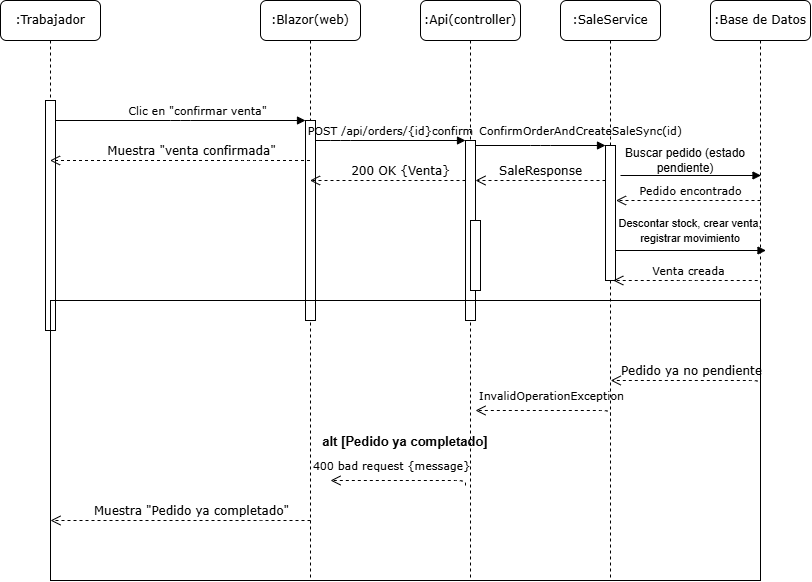

The diagram above was exported from draw.io. Its source (the exported page's mxGraphModel, read from the mxfile embedded in the PNG):
<mxGraphModel dx="1030" dy="562" grid="1" gridSize="10" guides="1" tooltips="1" connect="1" arrows="1" fold="1" page="1" pageScale="1" pageWidth="1100" pageHeight="850" background="none" math="0" shadow="0">
  <root>
    <mxCell id="0" />
    <mxCell id="1" parent="0" />
    <mxCell id="7baba1c4bc27f4b0-2" parent="1" style="shape=umlLifeline;perimeter=lifelinePerimeter;whiteSpace=wrap;html=1;container=1;dropTarget=0;collapsible=0;recursiveResize=0;outlineConnect=0;portConstraint=eastwest;newEdgeStyle={&quot;edgeStyle&quot;:&quot;sequenceEdgeStyle&quot;,&quot;libavoidRouting&quot;:0,&quot;curved&quot;:0,&quot;rounded&quot;:0};rounded=1;shadow=0;comic=0;labelBackgroundColor=none;strokeWidth=1;fontFamily=Verdana;fontSize=12;align=center;" value=":Trabajador" vertex="1">
      <mxGeometry height="580" width="100" x="120" y="80" as="geometry" />
    </mxCell>
    <mxCell id="7baba1c4bc27f4b0-10" parent="7baba1c4bc27f4b0-2" style="html=1;points=[[0,0,0,0,5],[0,1,0,0,-5],[1,0,0,0,5],[1,1,0,0,-5]];perimeter=orthogonalPerimeter;outlineConnect=0;targetShapes=umlLifeline;portConstraint=eastwest;newEdgeStyle={&quot;edgeStyle&quot;:&quot;sequenceEdgeStyle&quot;,&quot;libavoidRouting&quot;:0,&quot;curved&quot;:0,&quot;rounded&quot;:0};rounded=0;shadow=0;comic=0;labelBackgroundColor=none;strokeWidth=1;fontFamily=Verdana;fontSize=12;align=center;" value="" vertex="1">
      <mxGeometry height="230" width="10" x="45" y="100" as="geometry" />
    </mxCell>
    <mxCell id="7baba1c4bc27f4b0-3" parent="1" style="shape=umlLifeline;perimeter=lifelinePerimeter;whiteSpace=wrap;html=1;container=1;dropTarget=0;collapsible=0;recursiveResize=0;outlineConnect=0;portConstraint=eastwest;newEdgeStyle={&quot;edgeStyle&quot;:&quot;sequenceEdgeStyle&quot;,&quot;libavoidRouting&quot;:0,&quot;curved&quot;:0,&quot;rounded&quot;:0};rounded=1;shadow=0;comic=0;labelBackgroundColor=none;strokeWidth=1;fontFamily=Verdana;fontSize=12;align=center;" value=":Blazor(web)" vertex="1">
      <mxGeometry height="580" width="100" x="380" y="80" as="geometry" />
    </mxCell>
    <mxCell id="7baba1c4bc27f4b0-13" parent="7baba1c4bc27f4b0-3" style="html=1;points=[[0,0,0,0,5],[0,1,0,0,-5],[1,0,0,0,5],[1,1,0,0,-5]];perimeter=orthogonalPerimeter;outlineConnect=0;targetShapes=umlLifeline;portConstraint=eastwest;newEdgeStyle={&quot;edgeStyle&quot;:&quot;sequenceEdgeStyle&quot;,&quot;libavoidRouting&quot;:0,&quot;curved&quot;:0,&quot;rounded&quot;:0};rounded=0;shadow=0;comic=0;labelBackgroundColor=none;strokeWidth=1;fontFamily=Verdana;fontSize=12;align=center;" value="" vertex="1">
      <mxGeometry height="200" width="10" x="45" y="120" as="geometry" />
    </mxCell>
    <mxCell id="7baba1c4bc27f4b0-4" parent="1" style="shape=umlLifeline;perimeter=lifelinePerimeter;whiteSpace=wrap;html=1;container=1;dropTarget=0;collapsible=0;recursiveResize=0;outlineConnect=0;portConstraint=eastwest;newEdgeStyle={&quot;edgeStyle&quot;:&quot;sequenceEdgeStyle&quot;,&quot;libavoidRouting&quot;:0,&quot;curved&quot;:0,&quot;rounded&quot;:0};rounded=1;shadow=0;comic=0;labelBackgroundColor=none;strokeWidth=1;fontFamily=Verdana;fontSize=12;align=center;" value=":Api(controller)" vertex="1">
      <mxGeometry height="580" width="100" x="540" y="80" as="geometry" />
    </mxCell>
    <mxCell id="7baba1c4bc27f4b0-5" parent="1" style="shape=umlLifeline;perimeter=lifelinePerimeter;whiteSpace=wrap;html=1;container=1;dropTarget=0;collapsible=0;recursiveResize=0;outlineConnect=0;portConstraint=eastwest;newEdgeStyle={&quot;edgeStyle&quot;:&quot;sequenceEdgeStyle&quot;,&quot;libavoidRouting&quot;:0,&quot;curved&quot;:0,&quot;rounded&quot;:0};rounded=1;shadow=0;comic=0;labelBackgroundColor=none;strokeWidth=1;fontFamily=Verdana;fontSize=12;align=center;" value=":SaleService" vertex="1">
      <mxGeometry height="580" width="100" x="680" y="80" as="geometry" />
    </mxCell>
    <mxCell id="7baba1c4bc27f4b0-6" parent="1" style="shape=umlLifeline;perimeter=lifelinePerimeter;whiteSpace=wrap;html=1;container=1;dropTarget=0;collapsible=0;recursiveResize=0;outlineConnect=0;portConstraint=eastwest;newEdgeStyle={&quot;edgeStyle&quot;:&quot;sequenceEdgeStyle&quot;,&quot;libavoidRouting&quot;:0,&quot;curved&quot;:0,&quot;rounded&quot;:0};rounded=1;shadow=0;comic=0;labelBackgroundColor=none;strokeWidth=1;fontFamily=Verdana;fontSize=12;align=center;" value=":Base de Datos" vertex="1">
      <mxGeometry height="580" width="100" x="830" y="80" as="geometry" />
    </mxCell>
    <mxCell id="7baba1c4bc27f4b0-16" parent="1" style="html=1;points=[[0,0,0,0,5],[0,1,0,0,-5],[1,0,0,0,5],[1,1,0,0,-5]];perimeter=orthogonalPerimeter;outlineConnect=0;targetShapes=umlLifeline;portConstraint=eastwest;newEdgeStyle={&quot;edgeStyle&quot;:&quot;sequenceEdgeStyle&quot;,&quot;libavoidRouting&quot;:0,&quot;curved&quot;:0,&quot;rounded&quot;:0};rounded=0;shadow=0;comic=0;labelBackgroundColor=none;strokeWidth=1;fontFamily=Verdana;fontSize=12;align=center;" value="" vertex="1">
      <mxGeometry height="180" width="10" x="585" y="220" as="geometry" />
    </mxCell>
    <mxCell id="7baba1c4bc27f4b0-17" edge="1" parent="1" source="7baba1c4bc27f4b0-13" style="html=1;verticalAlign=bottom;endArrow=block;labelBackgroundColor=none;fontFamily=Verdana;fontSize=12;edgeStyle=elbowEdgeStyle;elbow=vertical;" target="7baba1c4bc27f4b0-16" value="&lt;font style=&quot;font-size: 11px;&quot;&gt;POST /api/orders/{id}confirm&lt;/font&gt;">
      <mxGeometry relative="1" as="geometry">
        <mxPoint as="offset" />
        <Array as="points">
          <mxPoint x="460" y="220" />
        </Array>
        <mxPoint x="510" y="220" as="sourcePoint" />
      </mxGeometry>
    </mxCell>
    <mxCell id="7baba1c4bc27f4b0-19" parent="1" style="html=1;points=[[0,0,0,0,5],[0,1,0,0,-5],[1,0,0,0,5],[1,1,0,0,-5]];perimeter=orthogonalPerimeter;outlineConnect=0;targetShapes=umlLifeline;portConstraint=eastwest;newEdgeStyle={&quot;edgeStyle&quot;:&quot;sequenceEdgeStyle&quot;,&quot;libavoidRouting&quot;:0,&quot;curved&quot;:0,&quot;rounded&quot;:0};rounded=0;shadow=0;comic=0;labelBackgroundColor=none;strokeWidth=1;fontFamily=Verdana;fontSize=12;align=center;" value="" vertex="1">
      <mxGeometry height="135" width="10" x="725" y="225" as="geometry" />
    </mxCell>
    <mxCell id="7baba1c4bc27f4b0-20" edge="1" parent="1" source="7baba1c4bc27f4b0-16" style="html=1;verticalAlign=bottom;endArrow=block;entryX=0;entryY=0;labelBackgroundColor=none;fontFamily=Verdana;fontSize=12;edgeStyle=elbowEdgeStyle;elbow=vertical;" target="7baba1c4bc27f4b0-19" value="&lt;span style=&quot;font-size: 11px;&quot;&gt;ConfirmOrderAndCreateSaleSync(id)&lt;/span&gt;">
      <mxGeometry relative="1" x="0.6154" y="5" as="geometry">
        <mxPoint as="offset" />
        <mxPoint x="650" y="230" as="sourcePoint" />
      </mxGeometry>
    </mxCell>
    <mxCell id="7baba1c4bc27f4b0-21" edge="1" parent="1" source="7baba1c4bc27f4b0-19" style="html=1;verticalAlign=bottom;endArrow=open;dashed=1;endSize=8;labelBackgroundColor=none;fontFamily=Verdana;fontSize=12;edgeStyle=elbowEdgeStyle;elbow=vertical;" target="7baba1c4bc27f4b0-16" value="SaleResponse">
      <mxGeometry relative="1" as="geometry">
        <Array as="points">
          <mxPoint x="670" y="260" />
          <mxPoint x="700" y="260" />
        </Array>
        <mxPoint x="650" y="306" as="targetPoint" />
      </mxGeometry>
    </mxCell>
    <mxCell id="7baba1c4bc27f4b0-14" edge="1" parent="1" source="7baba1c4bc27f4b0-10" style="html=1;verticalAlign=bottom;endArrow=block;entryX=0;entryY=0;labelBackgroundColor=none;fontFamily=Verdana;fontSize=12;edgeStyle=elbowEdgeStyle;elbow=vertical;" target="7baba1c4bc27f4b0-13" value="&lt;span style=&quot;font-size: 11px;&quot;&gt;Clic en &quot;confirmar venta&quot;&lt;/span&gt;">
      <mxGeometry relative="1" x="0.1333" as="geometry">
        <mxPoint as="offset" />
        <mxPoint x="370" y="200" as="sourcePoint" />
      </mxGeometry>
    </mxCell>
    <mxCell id="7baba1c4bc27f4b0-34" parent="1" style="html=1;points=[[0,0,0,0,5],[0,1,0,0,-5],[1,0,0,0,5],[1,1,0,0,-5]];perimeter=orthogonalPerimeter;outlineConnect=0;targetShapes=umlLifeline;portConstraint=eastwest;newEdgeStyle={&quot;edgeStyle&quot;:&quot;sequenceEdgeStyle&quot;,&quot;libavoidRouting&quot;:0,&quot;curved&quot;:0,&quot;rounded&quot;:0};rounded=0;shadow=0;comic=0;labelBackgroundColor=none;strokeWidth=1;fontFamily=Verdana;fontSize=12;align=center;" value="" vertex="1">
      <mxGeometry height="70" width="10" x="590" y="300" as="geometry" />
    </mxCell>
    <mxCell id="U9bFuxq4FwP28iS9YDV_-3" edge="1" parent="1" style="html=1;verticalAlign=bottom;endArrow=block;entryX=0;entryY=0;labelBackgroundColor=none;fontFamily=Verdana;fontSize=12;" value="">
      <mxGeometry relative="1" x="0.0036" y="29" as="geometry">
        <mxPoint x="-1" as="offset" />
        <Array as="points" />
        <mxPoint x="740" y="255" as="sourcePoint" />
        <mxPoint x="880.5" y="255" as="targetPoint" />
      </mxGeometry>
    </mxCell>
    <mxCell id="U9bFuxq4FwP28iS9YDV_-4" parent="1" style="text;html=1;whiteSpace=wrap;strokeColor=none;fillColor=none;align=center;verticalAlign=middle;rounded=0;" value="Buscar pedido (estado pendiente)" vertex="1">
      <mxGeometry height="30" width="150" x="730" y="225" as="geometry" />
    </mxCell>
    <mxCell id="U9bFuxq4FwP28iS9YDV_-6" edge="1" parent="1" style="html=1;verticalAlign=bottom;endArrow=open;dashed=1;endSize=8;labelBackgroundColor=none;fontFamily=Verdana;fontSize=12;edgeStyle=elbowEdgeStyle;elbow=vertical;" target="7baba1c4bc27f4b0-3" value="200 OK {Venta}">
      <mxGeometry relative="1" x="-0.164" as="geometry">
        <mxPoint as="offset" />
        <Array as="points">
          <mxPoint x="530" y="260" />
          <mxPoint x="560" y="260" />
        </Array>
        <mxPoint x="585" y="260" as="sourcePoint" />
        <mxPoint x="455" y="260" as="targetPoint" />
      </mxGeometry>
    </mxCell>
    <mxCell id="U9bFuxq4FwP28iS9YDV_-7" edge="1" parent="1" source="7baba1c4bc27f4b0-3" style="html=1;verticalAlign=bottom;endArrow=open;dashed=1;endSize=8;labelBackgroundColor=none;fontFamily=Verdana;fontSize=12;edgeStyle=elbowEdgeStyle;elbow=horizontal;" target="7baba1c4bc27f4b0-2" value="Muestra &quot;venta confirmada&quot;">
      <mxGeometry relative="1" x="-0.0808" as="geometry">
        <mxPoint as="offset" />
        <Array as="points">
          <mxPoint x="370" y="240" />
          <mxPoint x="400" y="240" />
        </Array>
        <mxPoint x="425" y="240" as="sourcePoint" />
        <mxPoint x="295" y="240" as="targetPoint" />
      </mxGeometry>
    </mxCell>
    <mxCell id="_EQb2KMaJIu9Be-hCEYL-1" parent="1" style="fillColor=none;fontSize=13;fontStyle=1" value="alt [Pedido ya completado]" vertex="1">
      <mxGeometry height="280" width="710" x="170" y="380" as="geometry" />
    </mxCell>
    <mxCell id="_EQb2KMaJIu9Be-hCEYL-5" edge="1" parent="1" style="html=1;verticalAlign=bottom;endArrow=open;dashed=1;endSize=8;labelBackgroundColor=none;fontFamily=Verdana;fontSize=12;edgeStyle=elbowEdgeStyle;elbow=vertical;exitX=1;exitY=0.378;exitDx=0;exitDy=0;exitPerimeter=0;" value="">
      <mxGeometry relative="1" x="0.5858" y="90" as="geometry">
        <mxPoint as="offset" />
        <Array as="points">
          <mxPoint x="525" y="560" />
          <mxPoint x="555" y="560" />
        </Array>
        <mxPoint x="585" y="565" as="sourcePoint" />
        <mxPoint x="450" y="560" as="targetPoint" />
      </mxGeometry>
    </mxCell>
    <mxCell id="_EQb2KMaJIu9Be-hCEYL-6" connectable="0" parent="_EQb2KMaJIu9Be-hCEYL-5" style="edgeLabel;html=1;align=center;verticalAlign=middle;resizable=0;points=[];inheritText=1;fontFamily=Verdana;fontSize=12;labelBackgroundColor=none;" value="&lt;font style=&quot;font-size: 11px;&quot;&gt;400 bad request {message}&lt;/font&gt;" vertex="1">
      <mxGeometry relative="1" x="0.3542" y="-2" as="geometry">
        <mxPoint x="15" y="-13" as="offset" />
      </mxGeometry>
    </mxCell>
    <mxCell id="_EQb2KMaJIu9Be-hCEYL-17" edge="1" parent="1" style="html=1;verticalAlign=bottom;endArrow=open;dashed=1;endSize=8;labelBackgroundColor=none;fontFamily=Verdana;fontSize=12;edgeStyle=elbowEdgeStyle;elbow=horizontal;" value="&lt;span style=&quot;font-size: 11px;&quot;&gt;Pedido encontrado&lt;/span&gt;">
      <mxGeometry relative="1" x="-0.0311" as="geometry">
        <mxPoint as="offset" />
        <Array as="points">
          <mxPoint x="810.5" y="280" />
          <mxPoint x="840.5" y="280" />
        </Array>
        <mxPoint x="880" y="280" as="sourcePoint" />
        <mxPoint x="735.5" y="280" as="targetPoint" />
      </mxGeometry>
    </mxCell>
    <mxCell id="_EQb2KMaJIu9Be-hCEYL-19" edge="1" parent="1" style="html=1;verticalAlign=bottom;endArrow=open;dashed=1;endSize=8;labelBackgroundColor=none;fontFamily=Verdana;fontSize=12;edgeStyle=elbowEdgeStyle;elbow=vertical;exitX=1;exitY=0.378;exitDx=0;exitDy=0;exitPerimeter=0;entryX=0.789;entryY=0.286;entryDx=0;entryDy=0;entryPerimeter=0;" target="_EQb2KMaJIu9Be-hCEYL-1" value="">
      <mxGeometry relative="1" x="-1" y="90" as="geometry">
        <mxPoint as="offset" />
        <Array as="points">
          <mxPoint x="820" y="460" />
          <mxPoint x="850" y="460" />
        </Array>
        <mxPoint x="880" y="465" as="sourcePoint" />
        <mxPoint x="745" y="460" as="targetPoint" />
      </mxGeometry>
    </mxCell>
    <mxCell id="_EQb2KMaJIu9Be-hCEYL-20" connectable="0" parent="_EQb2KMaJIu9Be-hCEYL-19" style="edgeLabel;html=1;align=center;verticalAlign=middle;resizable=0;points=[];inheritText=1;fontFamily=Verdana;fontSize=12;labelBackgroundColor=none;" value="Pedido ya no pendiente" vertex="1">
      <mxGeometry relative="1" x="-1" y="-2" as="geometry">
        <mxPoint x="-72" y="-15" as="offset" />
      </mxGeometry>
    </mxCell>
    <mxCell id="_EQb2KMaJIu9Be-hCEYL-21" edge="1" parent="1" style="html=1;verticalAlign=bottom;endArrow=open;dashed=1;endSize=8;labelBackgroundColor=none;fontFamily=Verdana;fontSize=12;edgeStyle=elbowEdgeStyle;elbow=vertical;exitX=1;exitY=0.378;exitDx=0;exitDy=0;exitPerimeter=0;" value="">
      <mxGeometry relative="1" x="0.5858" y="90" as="geometry">
        <mxPoint as="offset" />
        <Array as="points">
          <mxPoint x="670" y="490" />
          <mxPoint x="700" y="490" />
        </Array>
        <mxPoint x="730" y="495" as="sourcePoint" />
        <mxPoint x="595" y="490" as="targetPoint" />
      </mxGeometry>
    </mxCell>
    <mxCell id="_EQb2KMaJIu9Be-hCEYL-22" connectable="0" parent="_EQb2KMaJIu9Be-hCEYL-21" style="edgeLabel;html=1;align=center;verticalAlign=middle;resizable=0;points=[];inheritText=1;fontFamily=Verdana;fontSize=12;labelBackgroundColor=none;" value="&lt;font style=&quot;font-size: 11px;&quot;&gt;InvalidOperationException&lt;/font&gt;" vertex="1">
      <mxGeometry relative="1" x="0.3542" y="-2" as="geometry">
        <mxPoint x="30" y="-13" as="offset" />
      </mxGeometry>
    </mxCell>
    <mxCell id="_EQb2KMaJIu9Be-hCEYL-26" edge="1" parent="1" style="html=1;verticalAlign=bottom;endArrow=open;dashed=1;endSize=8;labelBackgroundColor=none;fontFamily=Verdana;fontSize=12;edgeStyle=elbowEdgeStyle;elbow=horizontal;" value="Muestra &quot;Pedido ya completado&quot;">
      <mxGeometry relative="1" x="-0.0808" as="geometry">
        <mxPoint as="offset" />
        <Array as="points">
          <mxPoint x="371" y="600" />
          <mxPoint x="401" y="600" />
        </Array>
        <mxPoint x="430" y="600" as="sourcePoint" />
        <mxPoint x="170" y="600" as="targetPoint" />
      </mxGeometry>
    </mxCell>
    <mxCell id="_EQb2KMaJIu9Be-hCEYL-31" parent="1" style="text;html=1;whiteSpace=wrap;strokeColor=none;fillColor=none;align=center;verticalAlign=middle;rounded=0;" value="&lt;font style=&quot;font-size: 11px;&quot;&gt;Descontar stock, crear venta, registrar movimiento&lt;/font&gt;" vertex="1">
      <mxGeometry height="30" width="150" x="735" y="295" as="geometry" />
    </mxCell>
    <mxCell id="_EQb2KMaJIu9Be-hCEYL-33" edge="1" parent="1" style="html=1;verticalAlign=bottom;endArrow=block;entryX=0;entryY=0;labelBackgroundColor=none;fontFamily=Verdana;fontSize=12;" value="">
      <mxGeometry relative="1" x="0.0764" y="29" as="geometry">
        <mxPoint x="-1" as="offset" />
        <Array as="points" />
        <mxPoint x="735" y="330" as="sourcePoint" />
        <mxPoint x="885.5" y="330" as="targetPoint" />
      </mxGeometry>
    </mxCell>
    <mxCell id="_EQb2KMaJIu9Be-hCEYL-34" edge="1" parent="1" style="html=1;verticalAlign=bottom;endArrow=open;dashed=1;endSize=8;labelBackgroundColor=none;fontFamily=Verdana;fontSize=12;edgeStyle=elbowEdgeStyle;elbow=horizontal;" value="&lt;span style=&quot;font-size: 11px;&quot;&gt;Venta creada&lt;/span&gt;">
      <mxGeometry relative="1" x="-0.0381" as="geometry">
        <mxPoint as="offset" />
        <Array as="points">
          <mxPoint x="807.75" y="360" />
          <mxPoint x="837.75" y="360" />
        </Array>
        <mxPoint x="877.25" y="360" as="sourcePoint" />
        <mxPoint x="732.75" y="360" as="targetPoint" />
      </mxGeometry>
    </mxCell>
  </root>
</mxGraphModel>